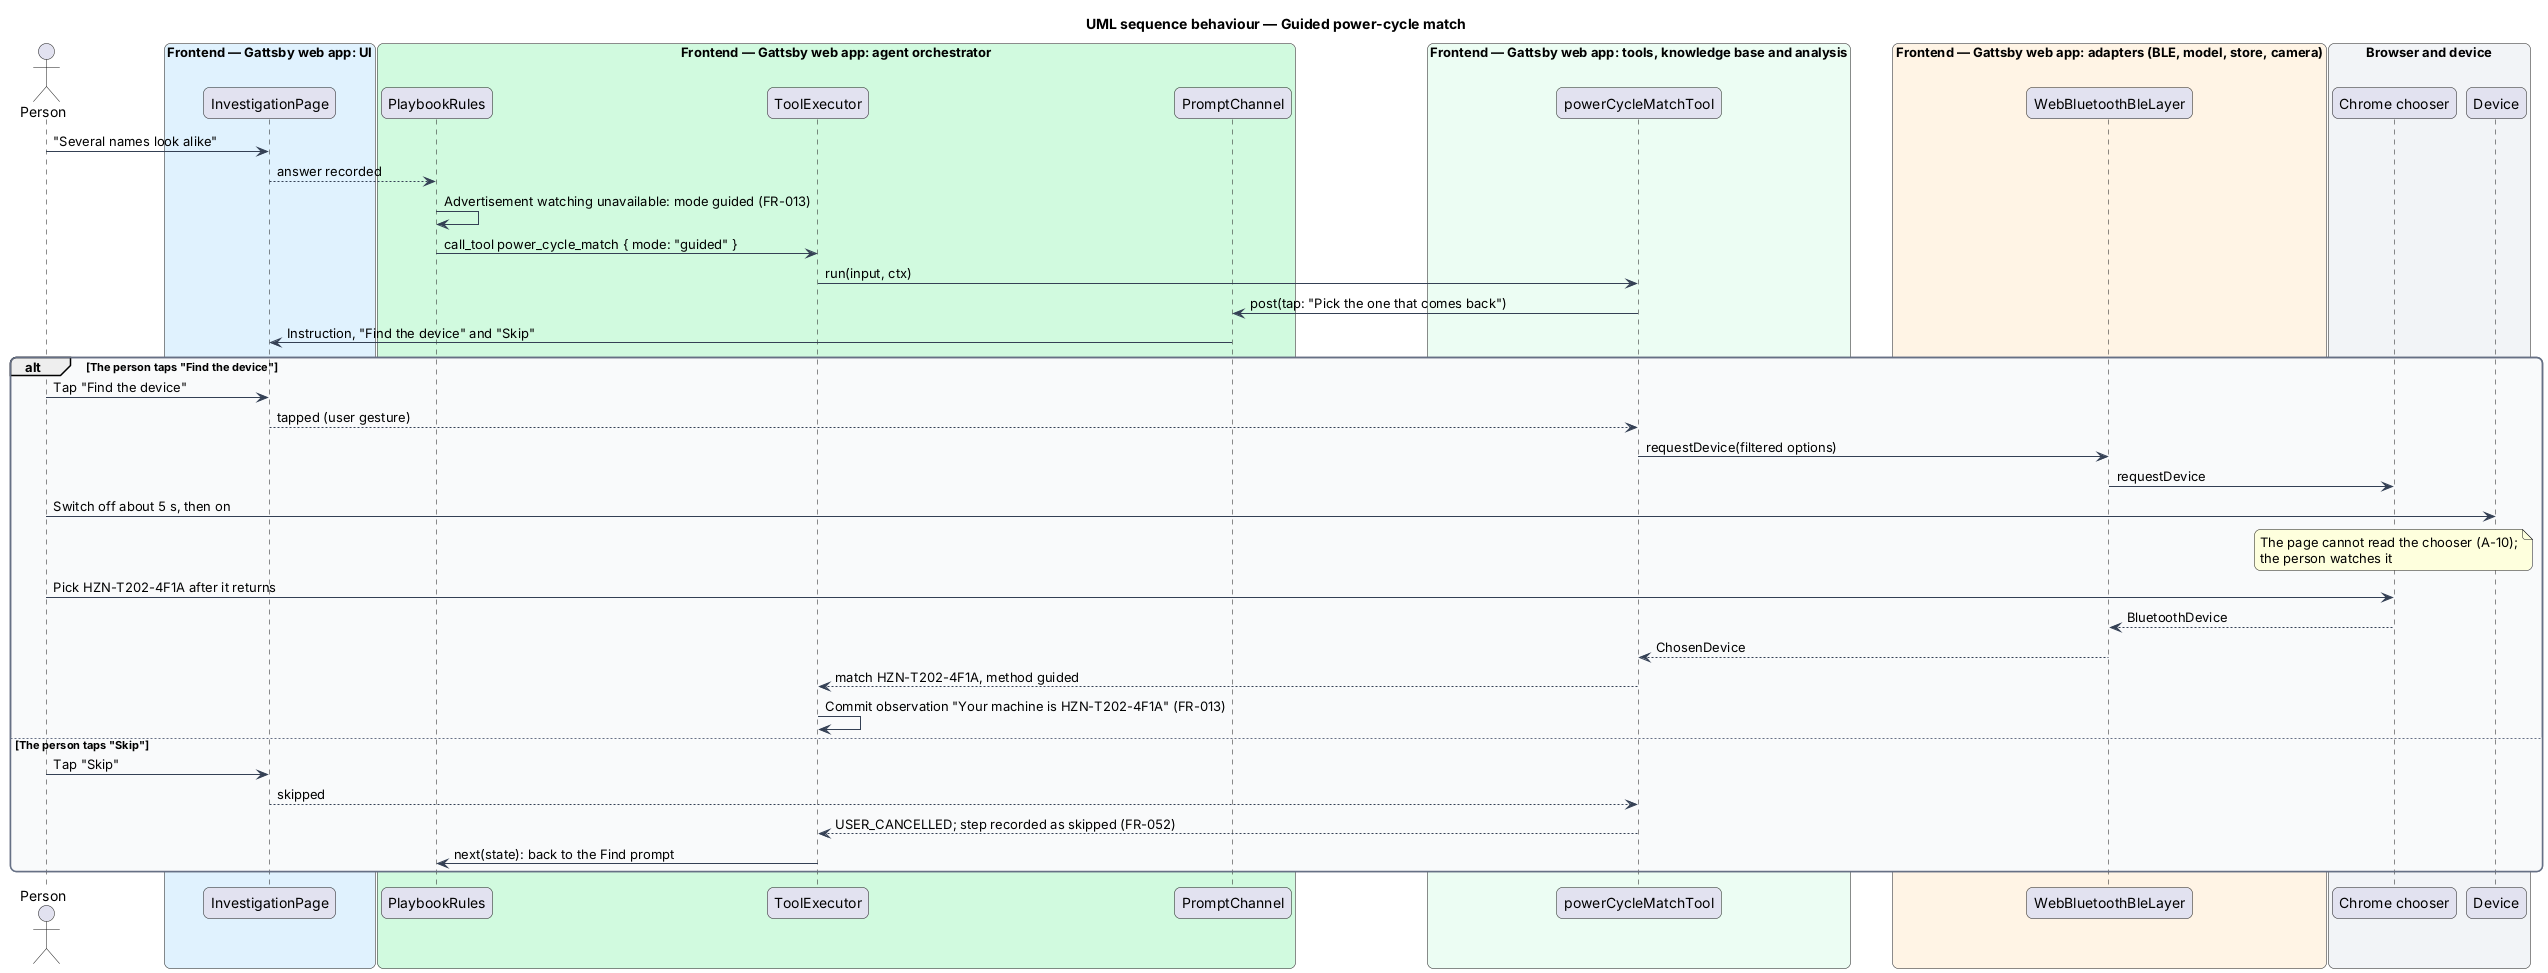

The diagram above was rendered by PlantUML. Its source (embedded in the PNG):
@startuml
title UML sequence behaviour — Guided power-cycle match
skinparam backgroundColor #FFFFFF
skinparam shadowing false
skinparam roundcorner 12
skinparam defaultFontName Arial
skinparam ArrowColor #344054
skinparam rectangle {
  BorderColor #344054
  FontColor #101828
}
skinparam package {
  BorderColor #667085
  FontColor #101828
  BackgroundColor #F9FAFB
}
actor "Person" as person
box "Frontend — Gattsby web app: UI" #E0F2FE
  participant "InvestigationPage" as page
end box
box "Frontend — Gattsby web app: agent orchestrator" #D1FADF
  participant "PlaybookRules" as rules
  participant "ToolExecutor" as executor
  participant "PromptChannel" as channel
end box
box "Frontend — Gattsby web app: tools, knowledge base and analysis" #ECFDF3
  participant "powerCycleMatchTool" as tool
end box
box "Frontend — Gattsby web app: adapters (BLE, model, store, camera)" #FFF4E5
  participant "WebBluetoothBleLayer" as ble
end box
box "Browser and device" #F2F4F7
  participant "Chrome chooser" as chrome
  participant "Device" as device
end box

person -> page : "Several names look alike"
page --> rules : answer recorded
rules -> rules : Advertisement watching unavailable: mode guided (FR-013)
rules -> executor : call_tool power_cycle_match { mode: "guided" }
executor -> tool : run(input, ctx)
tool -> channel : post(tap: "Pick the one that comes back")
channel -> page : Instruction, "Find the device" and "Skip"
alt The person taps "Find the device"
  person -> page : Tap "Find the device"
  page --> tool : tapped (user gesture)
  tool -> ble : requestDevice(filtered options)
  ble -> chrome : requestDevice
  person -> device : Switch off about 5 s, then on
  note over chrome : The page cannot read the chooser (A-10);\nthe person watches it
  person -> chrome : Pick HZN-T202-4F1A after it returns
  chrome --> ble : BluetoothDevice
  ble --> tool : ChosenDevice
  tool --> executor : match HZN-T202-4F1A, method guided
  executor -> executor : Commit observation "Your machine is HZN-T202-4F1A" (FR-013)
else The person taps "Skip"
  person -> page : Tap "Skip"
  page --> tool : skipped
  tool --> executor : USER_CANCELLED; step recorded as skipped (FR-052)
  executor -> rules : next(state): back to the Find prompt
end
@enduml